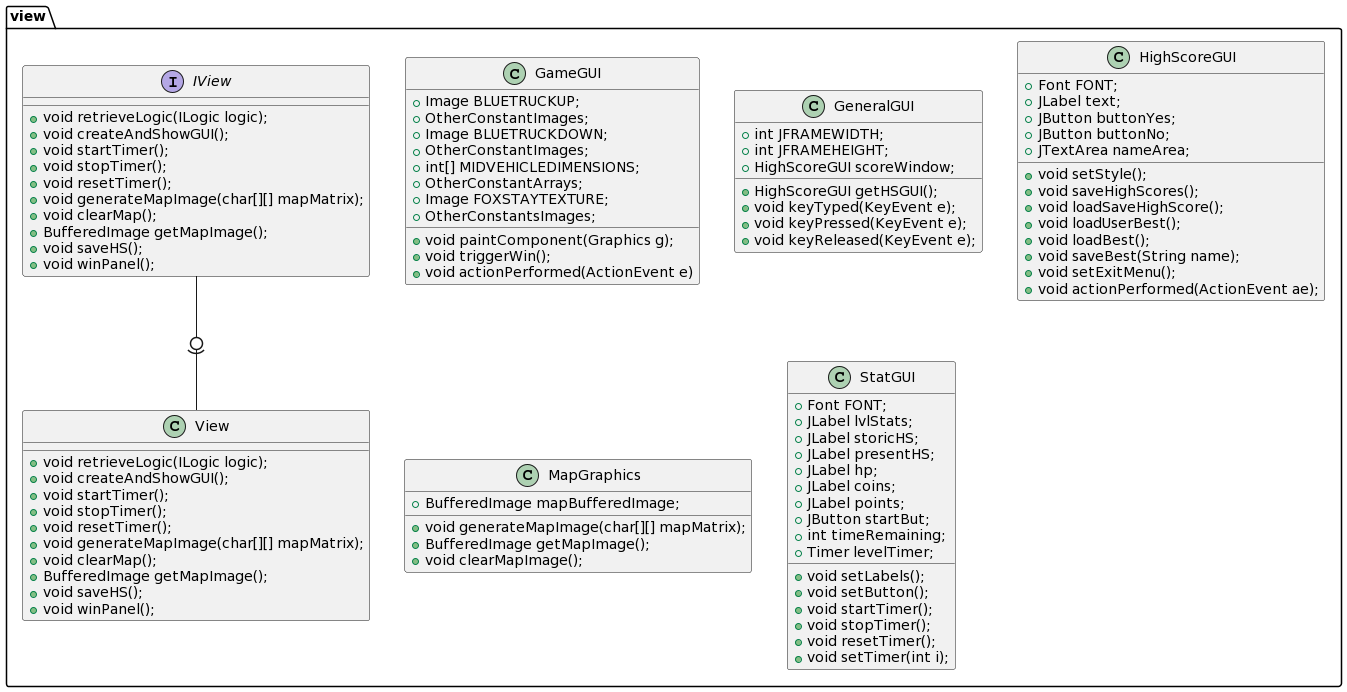

The diagram above was rendered by PlantUML. Its source (embedded in the PNG):
@startuml
package view {
  interface IView {
    +void retrieveLogic(ILogic logic);
    +void createAndShowGUI();
    +void startTimer();
    +void stopTimer();
    +void resetTimer();
    +void generateMapImage(char[][] mapMatrix);
    +void clearMap();
    +BufferedImage getMapImage();
    +void saveHS();
    +void winPanel();
  }

  class View {
    +void retrieveLogic(ILogic logic);
    +void createAndShowGUI();
    +void startTimer();
    +void stopTimer();
    +void resetTimer();
    +void generateMapImage(char[][] mapMatrix);
    +void clearMap();
    +BufferedImage getMapImage();
    +void saveHS();
    +void winPanel();
  }

  class GameGUI {
    +Image BLUETRUCKUP;
    +OtherConstantImages;
    +Image BLUETRUCKDOWN;
    +OtherConstantImages;
    +int[] MIDVEHICLEDIMENSIONS;
    +OtherConstantArrays;
    +Image FOXSTAYTEXTURE;
    +OtherConstantsImages;
    +void paintComponent(Graphics g);
    +void triggerWin();
    +void actionPerformed(ActionEvent e)
  }

  class GeneralGUI {
    +int JFRAMEWIDTH;
    +int JFRAMEHEIGHT;
    +HighScoreGUI scoreWindow;
    +HighScoreGUI getHSGUI();
    +void keyTyped(KeyEvent e);
    +void keyPressed(KeyEvent e);
    +void keyReleased(KeyEvent e);
  }

  class HighScoreGUI {
    +Font FONT;
    +JLabel text;
    +JButton buttonYes;
    +JButton buttonNo;
    +JTextArea nameArea;
    +void setStyle();
    +void saveHighScores();
    +void loadSaveHighScore();
    +void loadUserBest();
    +void loadBest();
    +void saveBest(String name);
    +void setExitMenu();
    +void actionPerformed(ActionEvent ae);
  }

  class MapGraphics {
    +BufferedImage mapBufferedImage;
    +void generateMapImage(char[][] mapMatrix);
    +BufferedImage getMapImage();
    +void clearMapImage();
  }

  class StatGUI {
    +Font FONT;
    +JLabel lvlStats;
    +JLabel storicHS;
    +JLabel presentHS;
    +JLabel hp;
    +JLabel coins;
    +JLabel points;
    +JButton startBut;
    +int timeRemaining;
    +Timer levelTimer;
    +void setLabels();
    +void setButton();
    +void startTimer();
    +void stopTimer();
    +void resetTimer();
    +void setTimer(int i);
  }
  
  IView -0)- View
@enduml